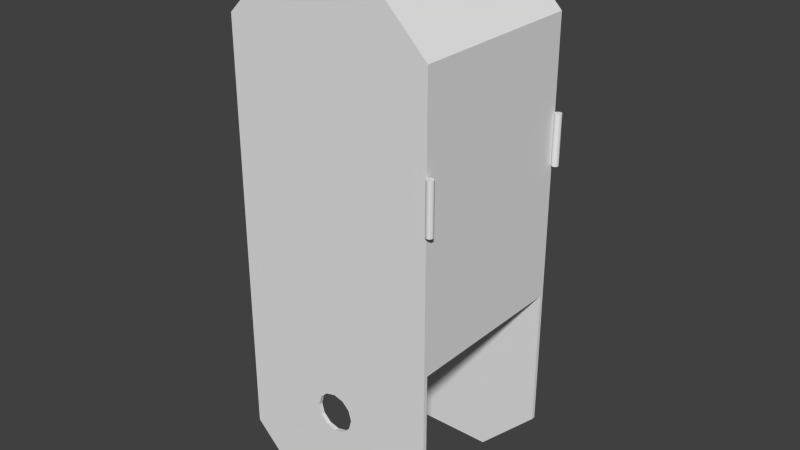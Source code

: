 # Source: body.blend  (saved by Blender 2.76.0; exported with 4.5.12 LTS)
import bpy
from mathutils import Matrix  # noqa: F401  (used for matrix-valued properties, if any)

bpy.ops.wm.read_factory_settings(use_empty=True)
scene = bpy.context.scene
scene.name = 'Scene'

# ---- collections
col_collection_1 = bpy.data.collections.new('Collection 1'); scene.collection.children.link(col_collection_1)

# ---- world
world_world = bpy.data.worlds.new('World'); scene.world = world_world
world_world.color = (0.05088, 0.05088, 0.05088)
world_world.use_sun_shadow = False
world_world.sun_shadow_jitter_overblur = 0.0
world_world.cycles.sampling_method = 'MANUAL'
world_world.cycles.sample_map_resolution = 256

# ---- meshes
me_body = bpy.data.meshes.new('body')
me_body.from_pydata([(0.1051, 0.08936, 0.2705), (0.1051, 0.09, 0.2705), (0.1051, 0.09, 0.2205), (0.1051, 0.09064, 0.2205), (0.1051, 0.08936, 0.2205), (0.1056, 0.08816, 0.2205), (0.1056, 0.08816, 0.2705), (0.1065, 0.08721, 0.2205), (0.1065, 0.08721, 0.2705), (0.1076, 0.08663, 0.2205), (0.1076, 0.08663, 0.2705), (0.1089, 0.08652, 0.2205), (0.1089, 0.08652, 0.2705), (0.1101, 0.08687, 0.2205), (0.1101, 0.08687, 0.2705), (0.1112, 0.08764, 0.2205), (0.1112, 0.08764, 0.2705), (0.1118, 0.08874, 0.2205), (0.1118, 0.08874, 0.2705), (0.1121, 0.09, 0.2205), (0.1121, 0.09, 0.2705), (0.1118, 0.09126, 0.2205), (0.1118, 0.09126, 0.2705), (0.1112, 0.09236, 0.2205), (0.1112, 0.09236, 0.2705), (0.1101, 0.09313, 0.2205), (0.1101, 0.09313, 0.2705), (0.1089, 0.09349, 0.2205), (0.1089, 0.09349, 0.2705), (0.1076, 0.09337, 0.2205), (0.1076, 0.09337, 0.2705), (0.1065, 0.09279, 0.2205), (0.1065, 0.09279, 0.2705), (0.1056, 0.09184, 0.2205), (0.1056, 0.09184, 0.2705), (0.1051, 0.09064, 0.2705), (0.1051, 0.09, 0.2705), (0.1051, 0.09, 0.2205), (0.1118, -0.09126, 0.2705), (0.1121, -0.09, 0.2205), (0.1121, -0.09, 0.2705), (0.1118, -0.08874, 0.2205), (0.1118, -0.08874, 0.2705), (0.1112, -0.08764, 0.2205), (0.1112, -0.08764, 0.2705), (0.1101, -0.08687, 0.2205), (0.1101, -0.08687, 0.2705), (0.1089, -0.08651, 0.2205), (0.1089, -0.08651, 0.2705), (0.1076, -0.08663, 0.2205), (0.1076, -0.08663, 0.2705), (0.1065, -0.08721, 0.2205), (0.1065, -0.08721, 0.2705), (0.1056, -0.08816, 0.2205), (0.1056, -0.08816, 0.2705), (0.1051, -0.08936, 0.2205), (0.1051, -0.08936, 0.2705), (0.1051, -0.09064, 0.2205), (0.1051, -0.09064, 0.2705), (0.1056, -0.09184, 0.2205), (0.1056, -0.09184, 0.2705), (0.1065, -0.09279, 0.2205), (0.1065, -0.09279, 0.2705), (0.1076, -0.09337, 0.2205), (0.1076, -0.09337, 0.2705), (0.1089, -0.09348, 0.2205), (0.1089, -0.09348, 0.2705), (0.1101, -0.09313, 0.2205), (0.1101, -0.09313, 0.2705), (0.1112, -0.09236, 0.2205), (0.1112, -0.09236, 0.2705), (0.1118, -0.09126, 0.2205), (0.0025, 0.004331, 0.4205), (0.04598, 0.09, 0.4205), (0.0, 0.005, 0.4205), (-0.04581, 0.09, 0.4205), (-0.0025, 0.004331, 0.4205), (0.00433, 0.0025, 0.4205), (0.005, 4.517e-07, 0.4205), (0.04598, -0.09, 0.4205), (-0.0025, -0.00433, 0.4205), (-0.00433, -0.0025, 0.4205), (-0.04581, -0.09, 0.4205), (-0.005, 4.517e-07, 0.4205), (-0.00433, 0.0025, 0.4205), (0.00433, -0.0025, 0.4205), (0.0025, -0.00433, 0.4205), (0.0, -0.005, 0.4205), (-0.04597, -0.086, -0.117), (-0.04597, -0.09, -0.117), (-0.1049, -0.086, -0.0581), (-0.1049, -0.09, -0.0581), (0.04633, -0.086, -0.117), (0.04633, -0.09, -0.117), (0.1051, -0.086, -0.05829), (0.1051, -0.09, -0.05829), (0.1051, -0.086, 0.08532), (0.1051, 0.086, -0.05829), (0.1051, 0.09, -0.05829), (0.1051, 0.086, 0.08532), (0.1051, 0.09, 0.3614), (0.1051, -0.09, 0.3614), (0.04598, 0.09, 0.4205), (0.1051, 0.09, 0.3614), (-0.1049, -0.09, 0.3614), (-0.1049, 0.09, 0.3614), (-0.1049, 0.09, -0.0581), (-0.1049, 0.086, -0.0581), (-0.1049, 0.086, 0.08532), (-0.1049, -0.086, 0.08532), (-0.1049, 0.09, -0.0581), (-0.04597, 0.086, -0.117), (-0.04597, 0.09, -0.117), (0.04633, 0.086, -0.117), (0.04633, 0.09, -0.117), (0.1051, 0.09, -0.05829), (-0.02, -0.09, 2.434e-08), (5.821e-11, -0.09, 0.02), (0.01, -0.09, 0.01732), (0.01732, -0.09, 0.01), (0.02, -0.09, 2.434e-08), (0.01732, -0.09, -0.01), (0.01, -0.09, -0.01732), (5.821e-11, -0.09, -0.02), (-0.01, -0.09, -0.01732), (-0.01732, -0.09, -0.01), (-0.01732, -0.09, 0.01), (-0.01, -0.09, 0.01732), (-0.01732, 0.09, -0.01), (-0.01, 0.09, -0.01732), (0.02, 0.09, 1.99e-09), (5.821e-11, 0.09, -0.02), (0.01, 0.09, -0.01732), (0.01732, 0.09, -0.01), (0.01732, 0.09, 0.01), (0.01, 0.09, 0.01732), (5.821e-11, 0.09, 0.02), (-0.04581, 0.09, 0.4205), (-0.01, 0.09, 0.01732), (-0.1049, 0.09, 0.3614), (-0.01732, 0.09, 0.01), (-0.02, 0.09, 1.99e-09), (0.01, -0.086, 0.01732), (5.821e-11, -0.086, 0.02), (-0.01, -0.086, 0.01732), (-0.01732, -0.086, 0.01), (-0.02, -0.086, -5.461e-09), (-0.01732, -0.086, -0.01), (-0.01, -0.086, -0.01732), (0.02, -0.086, -5.461e-09), (0.01732, -0.086, 0.01), (5.821e-11, -0.086, -0.02), (0.01, -0.086, -0.01732), (0.01732, -0.086, -0.01), (0.01, 0.086, 0.01732), (0.01732, 0.086, 0.01), (5.821e-11, 0.086, 0.02), (-0.01, 0.086, 0.01732), (0.02, 0.086, 1.99e-09), (0.01732, 0.086, -0.01), (-0.02, 0.086, 1.99e-09), (-0.01732, 0.086, 0.01), (0.01, 0.086, -0.01732), (5.821e-11, 0.086, -0.02), (-0.01, 0.086, -0.01732), (-0.01732, 0.086, -0.01), (-0.02, 0.09, 1.99e-09), (-0.01732, 0.09, 0.01), (-0.01, 0.09, 0.01732), (5.821e-11, 0.09, 0.02), (0.01, 0.09, 0.01732), (0.01732, 0.09, 0.01), (0.02, 0.09, 1.99e-09), (0.01732, 0.09, -0.01), (0.01, 0.09, -0.01732), (5.821e-11, 0.09, -0.02), (-0.01, 0.09, -0.01732), (-0.01732, 0.09, -0.01), (0.00433, -0.0025, 0.4405), (0.005, 4.517e-07, 0.4405), (0.00433, 0.0025, 0.4405), (0.0025, 0.004331, 0.4405), (0.0, 0.005, 0.4205), (0.0, 0.005, 0.4405), (-0.0025, 0.004331, 0.4405), (-0.00433, 0.0025, 0.4405), (-0.005, 4.517e-07, 0.4405), (-0.00433, -0.0025, 0.4405), (-0.0025, -0.00433, 0.4405), (0.0, -0.005, 0.4205), (0.0, -0.005, 0.4405), (0.0025, -0.00433, 0.4405)], [], [(0, 1, 2), (2, 1, 3), (2, 4, 0), (0, 4, 5), (0, 5, 6), (6, 5, 7), (6, 7, 8), (8, 7, 9), (8, 9, 10), (10, 9, 11), (10, 11, 12), (12, 11, 13), (12, 13, 14), (14, 13, 15), (14, 15, 16), (16, 15, 17), (16, 17, 18), (18, 17, 19), (18, 19, 20), (20, 19, 21), (20, 21, 22), (22, 21, 23), (22, 23, 24), (24, 23, 25), (24, 25, 26), (26, 25, 27), (26, 27, 28), (28, 27, 29), (28, 29, 30), (30, 29, 31), (30, 31, 32), (32, 31, 33), (32, 33, 34), (34, 33, 3), (34, 3, 35), (35, 3, 1), (36, 0, 20), (20, 0, 6), (20, 22, 24), (36, 20, 35), (35, 20, 32), (35, 32, 34), (16, 18, 14), (14, 18, 20), (30, 32, 28), (28, 32, 20), (28, 20, 26), (26, 20, 24), (12, 14, 10), (10, 14, 20), (10, 20, 8), (8, 20, 6), (19, 37, 3), (19, 17, 15), (37, 19, 4), (4, 19, 7), (4, 7, 5), (3, 33, 19), (19, 33, 31), (19, 31, 29), (9, 7, 11), (11, 7, 19), (11, 19, 13), (13, 19, 15), (23, 21, 25), (25, 21, 19), (25, 19, 27), (27, 19, 29), (38, 39, 40), (40, 39, 41), (40, 41, 42), (42, 41, 43), (42, 43, 44), (44, 43, 45), (44, 45, 46), (46, 45, 47), (46, 47, 48), (48, 47, 49), (48, 49, 50), (50, 49, 51), (50, 51, 52), (52, 51, 53), (52, 53, 54), (54, 53, 55), (54, 55, 56), (56, 55, 57), (56, 57, 58), (58, 57, 59), (58, 59, 60), (60, 59, 61), (60, 61, 62), (62, 61, 63), (62, 63, 64), (64, 63, 65), (64, 65, 66), (66, 65, 67), (66, 67, 68), (68, 67, 69), (68, 69, 70), (70, 69, 71), (70, 71, 38), (38, 71, 39), (38, 40, 70), (70, 40, 56), (70, 56, 58), (40, 42, 56), (56, 42, 44), (56, 44, 46), (58, 60, 62), (52, 54, 50), (50, 54, 56), (50, 56, 48), (48, 56, 46), (68, 70, 66), (66, 70, 58), (66, 58, 64), (64, 58, 62), (41, 39, 43), (43, 39, 57), (43, 57, 55), (39, 71, 57), (57, 71, 69), (57, 69, 67), (55, 53, 51), (61, 59, 63), (63, 59, 57), (63, 57, 65), (65, 57, 67), (45, 43, 47), (47, 43, 55), (47, 55, 49), (49, 55, 51), (72, 73, 74), (74, 73, 75), (74, 75, 76), (72, 77, 73), (73, 77, 78), (73, 78, 79), (80, 81, 82), (82, 81, 83), (82, 83, 75), (75, 83, 84), (75, 84, 76), (78, 85, 79), (79, 85, 86), (79, 86, 82), (82, 86, 87), (82, 87, 80), (88, 89, 90), (90, 89, 91), (92, 93, 88), (88, 93, 89), (94, 95, 92), (92, 95, 93), (95, 94, 96), (97, 98, 99), (99, 98, 100), (99, 100, 96), (96, 100, 101), (96, 101, 95), (79, 101, 102), (102, 101, 103), (104, 82, 105), (105, 82, 75), (106, 107, 108), (90, 91, 109), (109, 91, 104), (109, 104, 108), (108, 104, 105), (108, 105, 106), (107, 110, 111), (111, 110, 112), (111, 112, 113), (113, 112, 114), (113, 114, 97), (97, 114, 115), (104, 91, 116), (117, 118, 101), (101, 118, 119), (101, 119, 95), (119, 120, 95), (95, 120, 121), (95, 121, 93), (121, 122, 93), (93, 122, 123), (93, 123, 89), (89, 123, 124), (89, 124, 91), (91, 124, 125), (91, 125, 116), (116, 126, 104), (104, 126, 127), (104, 127, 82), (82, 127, 117), (82, 117, 79), (79, 117, 101), (110, 128, 112), (112, 128, 129), (112, 129, 114), (103, 115, 130), (129, 131, 114), (114, 131, 132), (114, 132, 115), (115, 132, 133), (115, 133, 130), (130, 134, 103), (103, 134, 135), (103, 135, 102), (102, 135, 136), (102, 136, 137), (137, 136, 138), (137, 138, 139), (139, 138, 140), (139, 140, 110), (110, 140, 141), (110, 141, 128), (96, 142, 143), (96, 143, 109), (143, 144, 109), (109, 144, 145), (109, 145, 90), (145, 146, 90), (90, 146, 147), (90, 147, 88), (88, 147, 148), (88, 148, 92), (94, 149, 96), (96, 149, 150), (96, 150, 142), (148, 151, 92), (92, 151, 152), (92, 152, 94), (94, 152, 153), (94, 153, 149), (99, 154, 155), (99, 155, 97), (154, 99, 156), (156, 99, 108), (156, 108, 157), (155, 158, 97), (97, 158, 159), (97, 159, 113), (107, 160, 108), (108, 160, 161), (108, 161, 157), (159, 162, 113), (113, 162, 163), (113, 163, 111), (111, 163, 164), (111, 164, 107), (107, 164, 165), (107, 165, 160), (109, 108, 96), (96, 108, 99), (165, 166, 160), (160, 166, 167), (160, 167, 161), (161, 167, 168), (161, 168, 157), (157, 168, 169), (157, 169, 156), (156, 169, 170), (156, 170, 154), (154, 170, 171), (154, 171, 155), (155, 171, 172), (155, 172, 158), (158, 172, 173), (158, 173, 159), (159, 173, 174), (159, 174, 162), (162, 174, 175), (162, 175, 163), (163, 175, 176), (163, 176, 164), (164, 176, 177), (164, 177, 165), (165, 177, 166), (125, 146, 116), (116, 146, 145), (116, 145, 126), (126, 145, 144), (126, 144, 127), (127, 144, 143), (127, 143, 117), (117, 143, 142), (117, 142, 118), (118, 142, 150), (118, 150, 119), (119, 150, 149), (119, 149, 120), (120, 149, 153), (120, 153, 121), (121, 153, 152), (121, 152, 122), (122, 152, 151), (122, 151, 123), (123, 151, 148), (123, 148, 124), (124, 148, 147), (124, 147, 125), (125, 147, 146), (178, 78, 179), (179, 78, 77), (179, 77, 180), (180, 77, 72), (180, 72, 181), (181, 72, 182), (181, 182, 183), (183, 182, 76), (183, 76, 184), (184, 76, 84), (184, 84, 185), (185, 84, 83), (185, 83, 186), (186, 83, 81), (186, 81, 187), (187, 81, 80), (187, 80, 188), (188, 80, 189), (188, 189, 190), (190, 189, 86), (190, 86, 191), (191, 86, 85), (191, 85, 178), (178, 85, 78), (190, 191, 184), (184, 191, 178), (187, 188, 186), (186, 188, 190), (186, 190, 185), (185, 190, 184), (181, 183, 180), (180, 183, 184), (180, 184, 179), (179, 184, 178)])
_uv = me_body.uv_layers.new(name='UVMap')
_uv.uv.foreach_set('vector', [0.5305, 0.7536, 0.5297, 0.7536, 0.5297, 0.6894, 0.5297, 0.6894, 0.5297, 0.7536, 0.5289, 0.6894, 0.5297, 0.6894, 0.5305, 0.6894, 0.5305, 0.7536, 0.5305, 0.7536, 0.5305, 0.6894, 0.5321, 0.6894, 0.5305, 0.7536, 0.5321, 0.6894, 0.5321, 0.7536, 0.5321, 0.7536, 0.5321, 0.6894, 0.5333, 0.6894, 0.5321, 0.7536, 0.5333, 0.6894, 0.5333, 0.7536, 0.5098, 0.6894, 0.5098, 0.7536, 0.5083, 0.7536, 0.5098, 0.6894, 0.5083, 0.7536, 0.5083, 0.6894, 0.5083, 0.6894, 0.5083, 0.7536, 0.5067, 0.7536, 0.5083, 0.6894, 0.5067, 0.7536, 0.5067, 0.6894, 0.5067, 0.6894, 0.5067, 0.7536, 0.5051, 0.7536, 0.5067, 0.6894, 0.5051, 0.7536, 0.5051, 0.6894, 0.5051, 0.6894, 0.5051, 0.7536, 0.5038, 0.7536, 0.5051, 0.6894, 0.5038, 0.7536, 0.5038, 0.6894, 0.503, 0.6894, 0.503, 0.7536, 0.5015, 0.7536, 0.503, 0.6894, 0.5015, 0.7536, 0.5015, 0.6894, 0.5015, 0.6894, 0.5015, 0.7536, 0.4999, 0.7536, 0.5015, 0.6894, 0.4999, 0.7536, 0.4999, 0.6894, 0.4999, 0.6894, 0.4999, 0.7536, 0.4983, 0.7536, 0.4999, 0.6894, 0.4983, 0.7536, 0.4983, 0.6894, 0.4983, 0.6894, 0.4983, 0.7536, 0.4969, 0.7536, 0.4983, 0.6894, 0.4969, 0.7536, 0.4969, 0.6894, 0.5038, 0.8177, 0.5038, 0.7536, 0.5051, 0.7536, 0.5038, 0.8177, 0.5051, 0.7536, 0.5051, 0.8177, 0.5051, 0.8177, 0.5051, 0.7536, 0.5067, 0.7536, 0.5051, 0.8177, 0.5067, 0.7536, 0.5067, 0.8177, 0.5067, 0.8177, 0.5067, 0.7536, 0.5083, 0.7536, 0.5067, 0.8177, 0.5083, 0.7536, 0.5083, 0.8177, 0.5083, 0.8177, 0.5083, 0.7536, 0.5098, 0.7536, 0.5083, 0.8177, 0.5098, 0.7536, 0.5098, 0.8177, 0.5261, 0.7536, 0.5261, 0.6894, 0.5273, 0.6894, 0.5261, 0.7536, 0.5273, 0.6894, 0.5273, 0.7536, 0.5273, 0.7536, 0.5273, 0.6894, 0.5289, 0.6894, 0.5273, 0.7536, 0.5289, 0.6894, 0.5289, 0.7536, 0.5289, 0.7536, 0.5289, 0.6894, 0.5297, 0.7536, 0.6026, 0.8165, 0.6018, 0.8165, 0.6018, 0.8076, 0.6018, 0.8076, 0.6018, 0.8165, 0.6002, 0.8161, 0.6018, 0.8076, 0.6034, 0.8077, 0.6049, 0.8085, 0.6026, 0.8165, 0.6018, 0.8076, 0.6034, 0.8164, 0.6034, 0.8164, 0.6018, 0.8076, 0.606, 0.8144, 0.6034, 0.8164, 0.606, 0.8144, 0.6049, 0.8156, 0.5989, 0.809, 0.6002, 0.808, 0.598, 0.8104, 0.598, 0.8104, 0.6002, 0.808, 0.6018, 0.8076, 0.6066, 0.8129, 0.606, 0.8144, 0.6066, 0.8112, 0.6066, 0.8112, 0.606, 0.8144, 0.6018, 0.8076, 0.6066, 0.8112, 0.6018, 0.8076, 0.606, 0.8097, 0.606, 0.8097, 0.6018, 0.8076, 0.6049, 0.8085, 0.5977, 0.812, 0.598, 0.8104, 0.598, 0.8137, 0.598, 0.8137, 0.598, 0.8104, 0.6018, 0.8076, 0.598, 0.8137, 0.6018, 0.8076, 0.5989, 0.8151, 0.5989, 0.8151, 0.6018, 0.8076, 0.6002, 0.8161, 0.6203, 0.8076, 0.6195, 0.8165, 0.6187, 0.8164, 0.6203, 0.8076, 0.6219, 0.808, 0.6233, 0.809, 0.6195, 0.8165, 0.6203, 0.8076, 0.6203, 0.8165, 0.6203, 0.8165, 0.6203, 0.8076, 0.6233, 0.8151, 0.6203, 0.8165, 0.6233, 0.8151, 0.6219, 0.8161, 0.6187, 0.8164, 0.6172, 0.8156, 0.6203, 0.8076, 0.6203, 0.8076, 0.6172, 0.8156, 0.6161, 0.8144, 0.6203, 0.8076, 0.6161, 0.8144, 0.6155, 0.8129, 0.6241, 0.8137, 0.6233, 0.8151, 0.6244, 0.812, 0.6244, 0.812, 0.6233, 0.8151, 0.6203, 0.8076, 0.6244, 0.812, 0.6203, 0.8076, 0.6241, 0.8104, 0.6241, 0.8104, 0.6203, 0.8076, 0.6233, 0.809, 0.6172, 0.8085, 0.6187, 0.8077, 0.6161, 0.8097, 0.6161, 0.8097, 0.6187, 0.8077, 0.6203, 0.8076, 0.6161, 0.8097, 0.6203, 0.8076, 0.6155, 0.8112, 0.6155, 0.8112, 0.6203, 0.8076, 0.6155, 0.8129, 0.5215, 0.7536, 0.5231, 0.6894, 0.5231, 0.7536, 0.5231, 0.7536, 0.5231, 0.6894, 0.5247, 0.6894, 0.5231, 0.7536, 0.5247, 0.6894, 0.5247, 0.7536, 0.5247, 0.7536, 0.5247, 0.6894, 0.5261, 0.6894, 0.5247, 0.7536, 0.5261, 0.6894, 0.5261, 0.7536, 0.5038, 0.7536, 0.5038, 0.8177, 0.5025, 0.8177, 0.5038, 0.7536, 0.5025, 0.8177, 0.5025, 0.7536, 0.5025, 0.7536, 0.5025, 0.8177, 0.5009, 0.8177, 0.5025, 0.7536, 0.5009, 0.8177, 0.5009, 0.7536, 0.5009, 0.7536, 0.5009, 0.8177, 0.4993, 0.8177, 0.5009, 0.7536, 0.4993, 0.8177, 0.4993, 0.7536, 0.4993, 0.7536, 0.4993, 0.8177, 0.4978, 0.8177, 0.4993, 0.7536, 0.4978, 0.8177, 0.4978, 0.7536, 0.4969, 0.6894, 0.4969, 0.7536, 0.4957, 0.7536, 0.4969, 0.6894, 0.4957, 0.7536, 0.4957, 0.6894, 0.4957, 0.6894, 0.4957, 0.7536, 0.4941, 0.7536, 0.4957, 0.6894, 0.4941, 0.7536, 0.4941, 0.6894, 0.4941, 0.6894, 0.4941, 0.7536, 0.4925, 0.7536, 0.4941, 0.6894, 0.4925, 0.7536, 0.4925, 0.6894, 0.4925, 0.6894, 0.4925, 0.7536, 0.491, 0.7536, 0.4925, 0.6894, 0.491, 0.7536, 0.491, 0.6894, 0.491, 0.6894, 0.491, 0.7536, 0.4897, 0.7536, 0.491, 0.6894, 0.4897, 0.7536, 0.4897, 0.6894, 0.5201, 0.8177, 0.5201, 0.7536, 0.5216, 0.7536, 0.5201, 0.8177, 0.5216, 0.7536, 0.5216, 0.8177, 0.5216, 0.8177, 0.5216, 0.7536, 0.5232, 0.7536, 0.5216, 0.8177, 0.5232, 0.7536, 0.5232, 0.8177, 0.5232, 0.8177, 0.5232, 0.7536, 0.5248, 0.7536, 0.5232, 0.8177, 0.5248, 0.7536, 0.5248, 0.8177, 0.5248, 0.8177, 0.5248, 0.7536, 0.5261, 0.7536, 0.5248, 0.8177, 0.5261, 0.7536, 0.5261, 0.8177, 0.5201, 0.7536, 0.5201, 0.6894, 0.5215, 0.6894, 0.5201, 0.7536, 0.5215, 0.6894, 0.5215, 0.7536, 0.5215, 0.7536, 0.5215, 0.6894, 0.5231, 0.6894, 0.6138, 0.8156, 0.6123, 0.8164, 0.6149, 0.8144, 0.6149, 0.8144, 0.6123, 0.8164, 0.6091, 0.808, 0.6149, 0.8144, 0.6091, 0.808, 0.6107, 0.8076, 0.6123, 0.8164, 0.6107, 0.8165, 0.6091, 0.808, 0.6091, 0.808, 0.6107, 0.8165, 0.6091, 0.8161, 0.6091, 0.808, 0.6091, 0.8161, 0.6078, 0.8151, 0.6107, 0.8076, 0.6123, 0.8077, 0.6138, 0.8085, 0.6069, 0.8104, 0.6078, 0.809, 0.6066, 0.812, 0.6066, 0.812, 0.6078, 0.809, 0.6091, 0.808, 0.6066, 0.812, 0.6091, 0.808, 0.6069, 0.8137, 0.6069, 0.8137, 0.6091, 0.808, 0.6078, 0.8151, 0.6155, 0.8129, 0.6149, 0.8144, 0.6155, 0.8112, 0.6155, 0.8112, 0.6149, 0.8144, 0.6107, 0.8076, 0.6155, 0.8112, 0.6107, 0.8076, 0.6149, 0.8097, 0.6149, 0.8097, 0.6107, 0.8076, 0.6138, 0.8085, 0.5929, 0.8076, 0.5945, 0.8077, 0.5913, 0.808, 0.5913, 0.808, 0.5945, 0.8077, 0.5929, 0.8165, 0.5913, 0.808, 0.5929, 0.8165, 0.5913, 0.8161, 0.5945, 0.8077, 0.596, 0.8085, 0.5929, 0.8165, 0.5929, 0.8165, 0.596, 0.8085, 0.5971, 0.8097, 0.5929, 0.8165, 0.5971, 0.8097, 0.5977, 0.8112, 0.5913, 0.8161, 0.59, 0.8151, 0.5891, 0.8137, 0.596, 0.8156, 0.5945, 0.8164, 0.5971, 0.8144, 0.5971, 0.8144, 0.5945, 0.8164, 0.5929, 0.8165, 0.5971, 0.8144, 0.5929, 0.8165, 0.5977, 0.8129, 0.5977, 0.8129, 0.5929, 0.8165, 0.5977, 0.8112, 0.59, 0.809, 0.5913, 0.808, 0.5891, 0.8104, 0.5891, 0.8104, 0.5913, 0.808, 0.5913, 0.8161, 0.5891, 0.8104, 0.5913, 0.8161, 0.5888, 0.812, 0.5888, 0.812, 0.5913, 0.8161, 0.5891, 0.8137, 0.9356, 0.6593, 0.9913, 0.7691, 0.9324, 0.6601, 0.9324, 0.6601, 0.9913, 0.7691, 0.8737, 0.7691, 0.9324, 0.6601, 0.8737, 0.7691, 0.9292, 0.6593, 0.9356, 0.6593, 0.9379, 0.6569, 0.9913, 0.7691, 0.9913, 0.7691, 0.9379, 0.6569, 0.9388, 0.6537, 0.9913, 0.7691, 0.9388, 0.6537, 0.9913, 0.5383, 0.9292, 0.6482, 0.9268, 0.6505, 0.8737, 0.5383, 0.8737, 0.5383, 0.9268, 0.6505, 0.926, 0.6537, 0.8737, 0.5383, 0.926, 0.6537, 0.8737, 0.7691, 0.8737, 0.7691, 0.926, 0.6537, 0.9268, 0.6569, 0.8737, 0.7691, 0.9268, 0.6569, 0.9292, 0.6593, 0.9388, 0.6537, 0.9379, 0.6505, 0.9913, 0.5383, 0.9913, 0.5383, 0.9379, 0.6505, 0.9356, 0.6482, 0.9913, 0.5383, 0.9356, 0.6482, 0.8737, 0.5383, 0.8737, 0.5383, 0.9356, 0.6482, 0.9324, 0.6473, 0.8737, 0.5383, 0.9324, 0.6473, 0.9292, 0.6482, 0.5333, 0.8078, 0.5384, 0.8078, 0.5333, 0.8834, 0.5333, 0.8834, 0.5384, 0.8078, 0.5384, 0.8834, 0.5333, 0.6894, 0.5384, 0.6894, 0.5333, 0.8078, 0.5333, 0.8078, 0.5384, 0.6894, 0.5384, 0.8078, 0.5098, 0.6898, 0.5149, 0.6894, 0.5149, 0.765, 0.5149, 0.7648, 0.5201, 0.6894, 0.5201, 0.7648, 0.5384, 5.256e-08, 0.5435, 1.433e-08, 0.5435, 0.1842, 0.7641, 0.0, 0.7692, 0.0, 0.7641, 0.1842, 0.7641, 0.1842, 0.7692, 0.0, 0.7692, 0.5383, 0.7641, 0.1842, 0.7692, 0.5383, 0.5435, 0.1842, 0.5435, 0.1842, 0.7692, 0.5383, 0.5384, 0.5383, 0.5435, 0.1842, 0.5384, 0.5383, 0.5384, 5.256e-08, 0.7979, 0.7691, 0.8737, 0.7691, 0.7979, 1.0, 0.7979, 1.0, 0.8737, 0.7691, 0.8737, 1.0, 0.7979, 0.5383, 0.8737, 0.5383, 0.7979, 0.7691, 0.7979, 0.7691, 0.8737, 0.5383, 0.8737, 0.7691, 1.0, 0.538, 0.9949, 0.538, 0.9949, 0.3541, 0.7743, 0.538, 0.7692, 0.538, 0.7743, 0.3541, 0.7743, 0.3541, 0.7692, 0.538, 0.7692, 1.147e-07, 0.7743, 0.3541, 0.7692, 1.147e-07, 0.9949, 0.3541, 0.9949, 0.3541, 0.7692, 1.147e-07, 1.0, 0.0, 0.9949, 0.3541, 1.0, 0.0, 1.0, 0.538, 0.2692, 0.9588, 0.2641, 0.9588, 0.2692, 0.8832, 0.2692, 0.8832, 0.2641, 0.9588, 0.2641, 0.8832, 0.2692, 0.8832, 0.2641, 0.8832, 0.2692, 0.7648, 0.2692, 0.7648, 0.2641, 0.8832, 0.2641, 0.7648, 0.2692, 0.7648, 0.2641, 0.7648, 0.2692, 0.6894, 0.2692, 0.6894, 0.2641, 0.7648, 0.2641, 0.6894, 0.2692, 0.6136, 0.2692, 0.0756, 0.3781, 0.1501, 0.4037, 0.1758, 0.4165, 0.1723, 0.5384, 0.6136, 0.5384, 0.6136, 0.4165, 0.1723, 0.4259, 0.1629, 0.5384, 0.6136, 0.4259, 0.1629, 0.5384, 0.07536, 0.4259, 0.1629, 0.4293, 0.1501, 0.5384, 0.07536, 0.5384, 0.07536, 0.4293, 0.1501, 0.4259, 0.1373, 0.5384, 0.07536, 0.4259, 0.1373, 0.4631, 0.0, 0.4259, 0.1373, 0.4165, 0.1279, 0.4631, 0.0, 0.4631, 0.0, 0.4165, 0.1279, 0.4037, 0.1245, 0.4631, 0.0, 0.4037, 0.1245, 0.3448, 9.556e-09, 0.3448, 9.556e-09, 0.4037, 0.1245, 0.3909, 0.1279, 0.3448, 9.556e-09, 0.3909, 0.1279, 0.2692, 0.0756, 0.2692, 0.0756, 0.3909, 0.1279, 0.3815, 0.1373, 0.2692, 0.0756, 0.3815, 0.1373, 0.3781, 0.1501, 0.3781, 0.1501, 0.3815, 0.1629, 0.2692, 0.6136, 0.2692, 0.6136, 0.3815, 0.1629, 0.3909, 0.1723, 0.2692, 0.6136, 0.3909, 0.1723, 0.345, 0.6894, 0.345, 0.6894, 0.3909, 0.1723, 0.4037, 0.1758, 0.345, 0.6894, 0.4037, 0.1758, 0.4626, 0.6894, 0.4626, 0.6894, 0.4037, 0.1758, 0.5384, 0.6136, 1.146e-07, 0.6138, 0.1123, 0.5522, 0.07556, 0.6894, 0.07556, 0.6894, 0.1123, 0.5522, 0.1217, 0.5615, 0.07556, 0.6894, 0.1217, 0.5615, 0.1939, 0.6894, 0.2692, 0.0758, 0.2692, 0.6141, 0.1601, 0.5393, 0.1217, 0.5615, 0.1345, 0.565, 0.1939, 0.6894, 0.1939, 0.6894, 0.1345, 0.565, 0.1473, 0.5615, 0.1939, 0.6894, 0.1473, 0.5615, 0.2692, 0.6141, 0.2692, 0.6141, 0.1473, 0.5615, 0.1567, 0.5522, 0.2692, 0.6141, 0.1567, 0.5522, 0.1601, 0.5393, 0.1601, 0.5393, 0.1567, 0.5265, 0.2692, 0.0758, 0.2692, 0.0758, 0.1567, 0.5265, 0.1473, 0.5171, 0.2692, 0.0758, 0.1473, 0.5171, 0.1934, 0.0, 0.1934, 0.0, 0.1473, 0.5171, 0.1345, 0.5137, 0.1934, 0.0, 0.1345, 0.5137, 0.07577, 3.822e-08, 0.07577, 3.822e-08, 0.1345, 0.5137, 0.1217, 0.5171, 0.07577, 3.822e-08, 0.1217, 0.5171, 0.0, 0.0758, 0.0, 0.0758, 0.1217, 0.5171, 0.1123, 0.5265, 0.0, 0.0758, 0.1123, 0.5265, 1.146e-07, 0.6138, 1.146e-07, 0.6138, 0.1123, 0.5265, 0.1089, 0.5393, 1.146e-07, 0.6138, 0.1089, 0.5393, 0.1123, 0.5522, 0.5384, 0.5383, 0.6256, 0.6602, 0.6222, 0.673, 0.5384, 0.5383, 0.6222, 0.673, 0.5384, 0.8076, 0.6222, 0.673, 0.6256, 0.6859, 0.5384, 0.8076, 0.5384, 0.8076, 0.6256, 0.6859, 0.635, 0.6952, 0.5384, 0.8076, 0.635, 0.6952, 0.7223, 0.8076, 0.635, 0.6952, 0.6478, 0.6987, 0.7223, 0.8076, 0.7223, 0.8076, 0.6478, 0.6987, 0.6606, 0.6952, 0.7223, 0.8076, 0.6606, 0.6952, 0.7979, 0.732, 0.7979, 0.732, 0.6606, 0.6952, 0.67, 0.6859, 0.7979, 0.732, 0.67, 0.6859, 0.7979, 0.6136, 0.7225, 0.5383, 0.6478, 0.6474, 0.5384, 0.5383, 0.5384, 0.5383, 0.6478, 0.6474, 0.635, 0.6508, 0.5384, 0.5383, 0.635, 0.6508, 0.6256, 0.6602, 0.67, 0.6859, 0.6734, 0.673, 0.7979, 0.6136, 0.7979, 0.6136, 0.6734, 0.673, 0.67, 0.6602, 0.7979, 0.6136, 0.67, 0.6602, 0.7225, 0.5383, 0.7225, 0.5383, 0.67, 0.6602, 0.6606, 0.6508, 0.7225, 0.5383, 0.6606, 0.6508, 0.6478, 0.6474, 2.866e-08, 0.9587, 0.08718, 0.8368, 0.09657, 0.8462, 2.866e-08, 0.9587, 0.09657, 0.8462, 0.1841, 0.9587, 0.08718, 0.8368, 2.866e-08, 0.9587, 0.08375, 0.824, 0.08375, 0.824, 2.866e-08, 0.9587, 0.0, 0.6894, 0.08375, 0.824, 0.0, 0.6894, 0.08718, 0.8112, 0.09657, 0.8462, 0.1094, 0.8496, 0.1841, 0.9587, 0.1841, 0.9587, 0.1094, 0.8496, 0.1222, 0.8462, 0.1841, 0.9587, 0.1222, 0.8462, 0.2595, 0.8834, 0.1839, 0.6894, 0.1094, 0.7983, 0.0, 0.6894, 0.0, 0.6894, 0.1094, 0.7983, 0.09657, 0.8018, 0.0, 0.6894, 0.09657, 0.8018, 0.08718, 0.8112, 0.1222, 0.8462, 0.1316, 0.8368, 0.2595, 0.8834, 0.2595, 0.8834, 0.1316, 0.8368, 0.135, 0.824, 0.2595, 0.8834, 0.135, 0.824, 0.2595, 0.765, 0.2595, 0.765, 0.135, 0.824, 0.1316, 0.8112, 0.2595, 0.765, 0.1316, 0.8112, 0.1839, 0.6894, 0.1839, 0.6894, 0.1316, 0.8112, 0.1222, 0.8018, 0.1839, 0.6894, 0.1222, 0.8018, 0.1094, 0.7983, 0.4897, 0.9588, 0.2692, 0.9588, 0.4897, 0.6894, 0.4897, 0.6894, 0.2692, 0.9588, 0.2692, 0.6894, 0.5649, 0.8426, 0.5598, 0.8298, 0.5649, 0.8298, 0.5649, 0.8298, 0.5598, 0.8298, 0.5598, 0.817, 0.5649, 0.8298, 0.5598, 0.817, 0.5649, 0.817, 0.5649, 0.817, 0.5598, 0.817, 0.5598, 0.8076, 0.5649, 0.817, 0.5598, 0.8076, 0.5649, 0.8076, 0.5837, 0.8076, 0.5888, 0.8076, 0.5888, 0.8204, 0.5837, 0.8076, 0.5888, 0.8204, 0.5837, 0.8204, 0.5837, 0.8204, 0.5888, 0.8204, 0.5888, 0.8332, 0.5837, 0.8204, 0.5888, 0.8332, 0.5837, 0.8332, 0.5312, 0.798, 0.5261, 0.798, 0.5261, 0.7886, 0.5312, 0.798, 0.5261, 0.7886, 0.5312, 0.7886, 0.5312, 0.7886, 0.5261, 0.7886, 0.5261, 0.7758, 0.5312, 0.7886, 0.5261, 0.7758, 0.5312, 0.7758, 0.5312, 0.7758, 0.5261, 0.7758, 0.5261, 0.763, 0.5312, 0.7758, 0.5261, 0.763, 0.5312, 0.763, 0.5312, 0.763, 0.5261, 0.763, 0.5261, 0.7536, 0.5312, 0.763, 0.5261, 0.7536, 0.5312, 0.7536, 0.4927, 0.7536, 0.4978, 0.7536, 0.4978, 0.7664, 0.4927, 0.7536, 0.4978, 0.7664, 0.4927, 0.7664, 0.4927, 0.7664, 0.4978, 0.7664, 0.4978, 0.7792, 0.4927, 0.7664, 0.4978, 0.7792, 0.4927, 0.7792, 0.4927, 0.7792, 0.4978, 0.7792, 0.4978, 0.7886, 0.4927, 0.7792, 0.4978, 0.7886, 0.4927, 0.7886, 0.5649, 0.8426, 0.5598, 0.8426, 0.5598, 0.8298, 0.5546, 0.8426, 0.5495, 0.8298, 0.5546, 0.8298, 0.5546, 0.8298, 0.5495, 0.8298, 0.5495, 0.817, 0.5546, 0.8298, 0.5495, 0.817, 0.5546, 0.817, 0.5546, 0.817, 0.5495, 0.817, 0.5495, 0.8076, 0.5546, 0.8076, 0.5598, 0.817, 0.5546, 0.817, 0.5546, 0.817, 0.5598, 0.817, 0.5598, 0.8298, 0.5546, 0.817, 0.5598, 0.8298, 0.5546, 0.8298, 0.5546, 0.8298, 0.5598, 0.8298, 0.5598, 0.8426, 0.5546, 0.8298, 0.5598, 0.8426, 0.5546, 0.8426, 0.6296, 0.817, 0.6244, 0.817, 0.6244, 0.8076, 0.6296, 0.8076, 0.6347, 0.817, 0.6296, 0.817, 0.4927, 0.7886, 0.4978, 0.7886, 0.4978, 0.8014, 0.4927, 0.7886, 0.4978, 0.8014, 0.4927, 0.8014, 0.4927, 0.8014, 0.4978, 0.8014, 0.4978, 0.8143, 0.4927, 0.8014, 0.4978, 0.8143, 0.4927, 0.8143, 0.4927, 0.8143, 0.4978, 0.8143, 0.4978, 0.8237, 0.5312, 0.833, 0.5261, 0.8237, 0.5312, 0.8237, 0.5312, 0.8237, 0.5261, 0.8237, 0.5261, 0.8108, 0.5312, 0.8237, 0.5261, 0.8108, 0.5312, 0.8108, 0.5312, 0.8108, 0.5261, 0.8108, 0.5261, 0.798, 0.5312, 0.8108, 0.5261, 0.798, 0.5312, 0.798, 0.264, 0.7001, 0.2595, 0.6977, 0.264, 0.6894, 0.264, 0.7001, 0.264, 0.7108, 0.2595, 0.7084, 0.5546, 0.8426, 0.5495, 0.8426, 0.5495, 0.8298, 0.5472, 0.8076, 0.544, 0.8332, 0.544, 0.8076, 0.544, 0.8076, 0.544, 0.8332, 0.5408, 0.8332, 0.544, 0.8076, 0.5408, 0.8332, 0.5408, 0.8076, 0.5408, 0.8076, 0.5408, 0.8332, 0.5384, 0.8332, 0.5408, 0.8076, 0.5384, 0.8332, 0.5384, 0.8076, 0.5186, 0.7906, 0.5186, 0.8163, 0.5154, 0.8163, 0.5186, 0.7906, 0.5154, 0.8163, 0.5154, 0.7906, 0.5154, 0.7906, 0.5154, 0.8163, 0.5122, 0.8163, 0.5154, 0.7906, 0.5122, 0.8163, 0.5122, 0.7906, 0.5122, 0.7906, 0.5122, 0.8163, 0.5098, 0.8163, 0.5122, 0.7906, 0.5098, 0.8163, 0.5098, 0.7906, 0.5713, 0.8076, 0.5713, 0.8332, 0.5681, 0.8332, 0.5713, 0.8076, 0.5681, 0.8332, 0.5681, 0.8076, 0.5681, 0.8076, 0.5681, 0.8332, 0.5649, 0.8332, 0.5681, 0.8076, 0.5649, 0.8332, 0.5649, 0.8076, 0.5186, 0.765, 0.5186, 0.7906, 0.5162, 0.7906, 0.5186, 0.765, 0.5162, 0.7906, 0.5162, 0.765, 0.5162, 0.765, 0.5162, 0.7906, 0.513, 0.7906, 0.5162, 0.765, 0.513, 0.7906, 0.513, 0.765, 0.513, 0.765, 0.513, 0.7906, 0.5098, 0.7906, 0.513, 0.765, 0.5098, 0.7906, 0.5098, 0.765, 0.5495, 0.8076, 0.5495, 0.8332, 0.5472, 0.8332, 0.5495, 0.8076, 0.5472, 0.8332, 0.5472, 0.8076, 0.5472, 0.8076, 0.5472, 0.8332, 0.544, 0.8332, 0.5713, 0.8121, 0.573, 0.8092, 0.582, 0.8183, 0.582, 0.8183, 0.573, 0.8092, 0.5758, 0.8076, 0.573, 0.8183, 0.5713, 0.8154, 0.5758, 0.82, 0.5758, 0.82, 0.5713, 0.8154, 0.5713, 0.8121, 0.5758, 0.82, 0.5713, 0.8121, 0.5792, 0.82, 0.5792, 0.82, 0.5713, 0.8121, 0.582, 0.8183, 0.5837, 0.8121, 0.5837, 0.8154, 0.582, 0.8092, 0.582, 0.8092, 0.5837, 0.8154, 0.582, 0.8183, 0.582, 0.8092, 0.582, 0.8183, 0.5792, 0.8076, 0.5792, 0.8076, 0.582, 0.8183, 0.5758, 0.8076])
me_body.use_remesh_preserve_volume = False
me_body.use_remesh_preserve_attributes = False
me_body.use_mirror_vertex_groups = False
me_body.update()

# ---- objects
ob_body = bpy.data.objects.new('body', me_body)

# ---- transforms, parenting, visibility, modifiers, constraints
ob_body.location = (0.0, 0.0, 0.0)
ob_body.lineart.crease_threshold = 0.0

# ---- collection membership
col_collection_1.objects.link(ob_body)

# ---- scene / render settings (as saved in the file)
scene.frame_start = 1; scene.frame_end = 250; scene.frame_set(1)
scene.render.engine = 'BLENDER_EEVEE_NEXT'
scene.render.resolution_percentage = 50
scene.render.dither_intensity = 0.0
scene.cycles.use_denoising = False
scene.cycles.samples = 10
scene.cycles.sampling_pattern = 'TABULATED_SOBOL'
scene.cycles.light_sampling_threshold = 0.0
scene.cycles.use_adaptive_sampling = False
scene.cycles.use_light_tree = False
scene.cycles.blur_glossy = 0.0
scene.cycles.pixel_filter_type = 'GAUSSIAN'
scene.cycles.sample_clamp_indirect = 0.0
scene.view_settings.view_transform = 'Standard'
bpy.context.view_layer.update()

# ---- added for rendering (the .blend has no active camera and no usable light): camera, sun
cam_auto = bpy.data.cameras.new('AutoCamera')
cam_auto.lens = 50.0
cam_auto.sensor_width = 36.0
cam_auto.clip_end = 1000.0
ob_auto_camera = bpy.data.objects.new('AutoCamera', cam_auto)
scene.collection.objects.link(ob_auto_camera)
ob_auto_camera.location = (0.583542, -0.695951, 0.625704)
ob_auto_camera.rotation_euler = (1.09748, -7.21219e-08, 0.694738)
scene.camera = ob_auto_camera
light_auto_sun = bpy.data.lights.new('AutoSun', 'SUN')
light_auto_sun.energy = 3.0
light_auto_sun.angle = 0.0523599
ob_auto_sun = bpy.data.objects.new('AutoSun', light_auto_sun)
scene.collection.objects.link(ob_auto_sun)
ob_auto_sun.rotation_euler = (0.872665, 0.174533, 0.523599)
bpy.context.view_layer.update()
